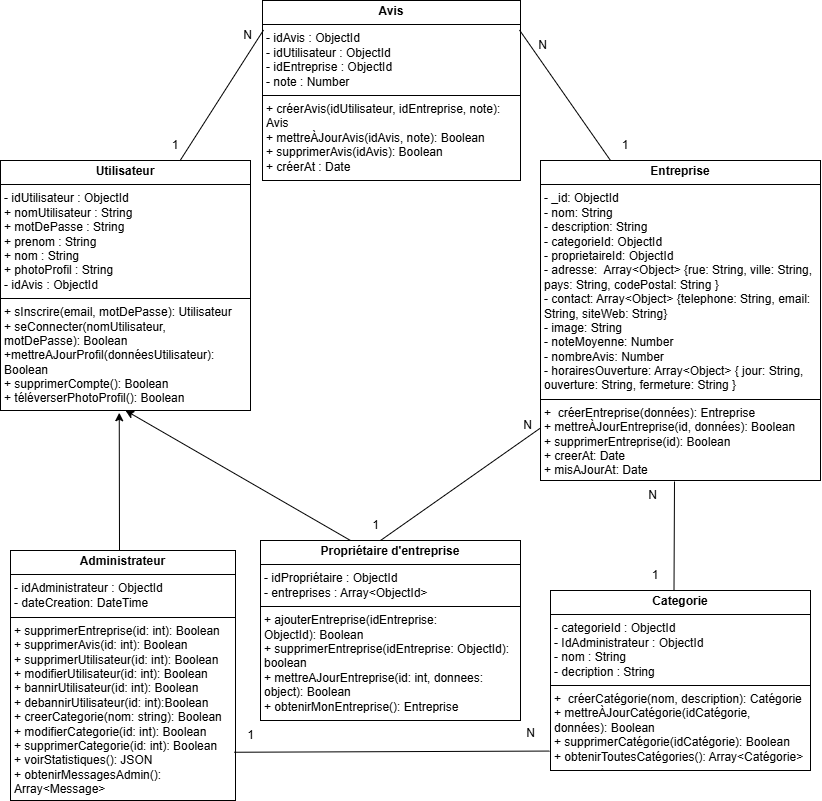

The diagram above was exported from draw.io. Its source (the exported page's mxGraphModel, read from the mxfile embedded in the PNG):
<mxGraphModel dx="1819" dy="814" grid="1" gridSize="10" guides="1" tooltips="1" connect="1" arrows="1" fold="1" page="1" pageScale="1" pageWidth="827" pageHeight="1169" math="0" shadow="0">
  <root>
    <mxCell id="0" />
    <mxCell id="1" parent="0" />
    <mxCell id="Ztwkg9DwIfdepFcj91c6-2" value="&lt;p style=&quot;margin:0px;margin-top:4px;text-align:center;&quot;&gt;&lt;b&gt;Avis&lt;/b&gt;&lt;/p&gt;&lt;hr size=&quot;1&quot; style=&quot;border-style:solid;&quot;&gt;&lt;p style=&quot;margin:0px;margin-left:4px;&quot;&gt;- idAvis : ObjectId&amp;nbsp; &amp;nbsp; &amp;nbsp; &amp;nbsp;&amp;nbsp;&lt;/p&gt;&lt;p style=&quot;margin:0px;margin-left:4px;&quot;&gt;- idUtilisateur : ObjectId&amp;nbsp; &amp;nbsp;&lt;/p&gt;&lt;p style=&quot;margin:0px;margin-left:4px;&quot;&gt;- idEntreprise : ObjectId&lt;/p&gt;&lt;p style=&quot;margin:0px;margin-left:4px;&quot;&gt;- note : Number&amp;nbsp; &amp;nbsp;&lt;/p&gt;&lt;hr size=&quot;1&quot; style=&quot;border-style:solid;&quot;&gt;&lt;p style=&quot;margin:0px;margin-left:4px;&quot;&gt;+ créerAvis(idUtilisateur, idEntreprise, note): Avis&lt;/p&gt;&lt;p style=&quot;margin:0px;margin-left:4px;&quot;&gt;+ mettreÀJourAvis(idAvis, note):&amp;nbsp;&lt;span style=&quot;background-color: transparent; color: light-dark(rgb(0, 0, 0), rgb(255, 255, 255));&quot;&gt;Boolean&amp;nbsp;&amp;nbsp;&lt;/span&gt;&lt;/p&gt;&lt;p style=&quot;margin:0px;margin-left:4px;&quot;&gt;+ supprimerAvis(idAvis):&amp;nbsp;&lt;span style=&quot;background-color: transparent; color: light-dark(rgb(0, 0, 0), rgb(255, 255, 255));&quot;&gt;Boolean&amp;nbsp;&lt;/span&gt;&lt;/p&gt;&lt;p style=&quot;margin:0px;margin-left:4px;&quot;&gt;+ créer&lt;span style=&quot;background-color: transparent; color: light-dark(rgb(0, 0, 0), rgb(255, 255, 255));&quot;&gt;At : Date&lt;/span&gt;&lt;/p&gt;" style="verticalAlign=top;align=left;overflow=fill;html=1;whiteSpace=wrap;" parent="1" vertex="1">
      <mxGeometry x="262" width="258" height="180" as="geometry" />
    </mxCell>
    <mxCell id="K6Jd6_NAW1np-vbmV9S1-3" value="&lt;p style=&quot;margin:0px;margin-top:4px;text-align:center;&quot;&gt;&lt;b&gt;Utilisateur&lt;/b&gt;&lt;/p&gt;&lt;hr size=&quot;1&quot; style=&quot;border-style:solid;&quot;&gt;&lt;p style=&quot;margin:0px;margin-left:4px;&quot;&gt;- idUtilisateur : ObjectId&amp;nbsp; &amp;nbsp; &amp;nbsp; &amp;nbsp; &amp;nbsp;&lt;/p&gt;&lt;p style=&quot;margin:0px;margin-left:4px;&quot;&gt;+ nomUtilisateur : String&amp;nbsp; &amp;nbsp; &amp;nbsp; &amp;nbsp; &amp;nbsp; &amp;nbsp;&lt;/p&gt;&lt;p style=&quot;margin:0px;margin-left:4px;&quot;&gt;+ motDePasse : String&amp;nbsp; &amp;nbsp; &amp;nbsp; &amp;nbsp; &amp;nbsp; &amp;nbsp; &amp;nbsp;&amp;nbsp;&lt;/p&gt;&lt;p style=&quot;margin:0px;margin-left:4px;&quot;&gt;+ prenom : String&amp;nbsp; &amp;nbsp; &amp;nbsp; &amp;nbsp; &amp;nbsp; &amp;nbsp; &amp;nbsp; &amp;nbsp; &amp;nbsp; &amp;nbsp;&lt;/p&gt;&lt;p style=&quot;margin:0px;margin-left:4px;&quot;&gt;+ nom : String&amp;nbsp; &amp;nbsp; &amp;nbsp; &amp;nbsp; &amp;nbsp; &amp;nbsp; &amp;nbsp; &amp;nbsp; &amp;nbsp; &amp;nbsp;&amp;nbsp;&lt;/p&gt;&lt;p style=&quot;margin:0px;margin-left:4px;&quot;&gt;&lt;span style=&quot;background-color: transparent;&quot;&gt;+ photoProfil : String&amp;nbsp;&amp;nbsp;&lt;/span&gt;&lt;span style=&quot;background-color: transparent; color: light-dark(rgb(0, 0, 0), rgb(255, 255, 255));&quot;&gt;&amp;nbsp;&lt;/span&gt;&lt;/p&gt;&lt;p style=&quot;margin:0px;margin-left:4px;&quot;&gt;&lt;span style=&quot;background-color: transparent; color: light-dark(rgb(0, 0, 0), rgb(255, 255, 255));&quot;&gt;- idAvis : ObjectId&lt;br&gt;&lt;/span&gt;&lt;/p&gt;&lt;hr size=&quot;1&quot; style=&quot;border-style:solid;&quot;&gt;&lt;p style=&quot;margin:0px;margin-left:4px;&quot;&gt;+ sInscrire(email, motDePasse): Utilisateur&amp;nbsp;&amp;nbsp;&lt;/p&gt;&lt;p style=&quot;margin:0px;margin-left:4px;&quot;&gt;+ seConnecter(nomUtilisateur, motDePasse):&amp;nbsp;&lt;span style=&quot;background-color: transparent; color: light-dark(rgb(0, 0, 0), rgb(255, 255, 255));&quot;&gt;Boolean&amp;nbsp;&amp;nbsp;&lt;/span&gt;&lt;/p&gt;&lt;p style=&quot;margin:0px;margin-left:4px;&quot;&gt;&lt;span style=&quot;background-color: transparent; color: light-dark(rgb(0, 0, 0), rgb(255, 255, 255));&quot;&gt;+mettreAJourProfil(donnéesUtilisateur):&amp;nbsp;&lt;/span&gt;&lt;/p&gt;&lt;p style=&quot;margin:0px;margin-left:4px;&quot;&gt;&lt;span style=&quot;background-color: transparent; color: light-dark(rgb(0, 0, 0), rgb(255, 255, 255));&quot;&gt;Boolean&amp;nbsp;&amp;nbsp;&lt;/span&gt;&lt;/p&gt;&lt;p style=&quot;margin:0px;margin-left:4px;&quot;&gt;&lt;span style=&quot;background-color: transparent; color: light-dark(rgb(0, 0, 0), rgb(255, 255, 255));&quot;&gt;+ supprimerCompte():&amp;nbsp;&lt;/span&gt;&lt;span style=&quot;background-color: transparent; color: light-dark(rgb(0, 0, 0), rgb(255, 255, 255));&quot;&gt;Boolean&amp;nbsp;&amp;nbsp;&lt;/span&gt;&lt;/p&gt;&lt;p style=&quot;margin:0px;margin-left:4px;&quot;&gt;+ téléverserPhotoProfil():&amp;nbsp;&lt;span style=&quot;background-color: transparent; color: light-dark(rgb(0, 0, 0), rgb(255, 255, 255));&quot;&gt;Boolean&amp;nbsp;&amp;nbsp;&lt;/span&gt;&lt;/p&gt;" style="verticalAlign=top;align=left;overflow=fill;html=1;whiteSpace=wrap;" parent="1" vertex="1">
      <mxGeometry y="160" width="250" height="250" as="geometry" />
    </mxCell>
    <mxCell id="K6Jd6_NAW1np-vbmV9S1-4" value="&lt;p style=&quot;margin:0px;margin-top:4px;text-align:center;&quot;&gt;&lt;b&gt;Categorie&lt;/b&gt;&lt;/p&gt;&lt;hr size=&quot;1&quot; style=&quot;border-style:solid;&quot;&gt;&lt;p style=&quot;margin:0px;margin-left:4px;&quot;&gt;- categorieId : ObjectId&lt;/p&gt;&lt;p style=&quot;margin:0px;margin-left:4px;&quot;&gt;-&amp;nbsp;&lt;span style=&quot;background-color: transparent; color: light-dark(rgb(0, 0, 0), rgb(255, 255, 255));&quot;&gt;IdA&lt;/span&gt;&lt;span style=&quot;background-color: transparent; color: light-dark(rgb(0, 0, 0), rgb(255, 255, 255));&quot;&gt;dministrateur : ObjectId&lt;/span&gt;&lt;/p&gt;&lt;p style=&quot;margin:0px;margin-left:4px;&quot;&gt;- nom : String&amp;nbsp;&lt;/p&gt;&lt;p style=&quot;margin:0px;margin-left:4px;&quot;&gt;- decription : String&amp;nbsp;&lt;/p&gt;&lt;hr size=&quot;1&quot; style=&quot;border-style:solid;&quot;&gt;&lt;p style=&quot;margin:0px;margin-left:4px;&quot;&gt;+&amp;nbsp;&lt;span style=&quot;background-color: transparent;&quot;&gt;&amp;nbsp;créerCatégorie(nom, description): Catégorie&lt;/span&gt;&lt;/p&gt;&lt;p style=&quot;margin:0px;margin-left:4px;&quot;&gt;+ mettreÀJourCatégorie(idCatégorie, données):&amp;nbsp;&lt;span style=&quot;background-color: transparent; color: light-dark(rgb(0, 0, 0), rgb(255, 255, 255));&quot;&gt;Boolean&amp;nbsp;&amp;nbsp;&lt;/span&gt;&lt;/p&gt;&lt;p style=&quot;margin:0px;margin-left:4px;&quot;&gt;+ supprimerCatégorie(idCatégorie):&amp;nbsp;&lt;span style=&quot;background-color: transparent; color: light-dark(rgb(0, 0, 0), rgb(255, 255, 255));&quot;&gt;Boolean&amp;nbsp;&amp;nbsp;&lt;/span&gt;&lt;/p&gt;&lt;p style=&quot;margin:0px;margin-left:4px;&quot;&gt;+ obtenirToutesCatégories(): Array&amp;lt;Catégorie&amp;gt;&lt;/p&gt;" style="verticalAlign=top;align=left;overflow=fill;html=1;whiteSpace=wrap;" parent="1" vertex="1">
      <mxGeometry x="550" y="590" width="260" height="180" as="geometry" />
    </mxCell>
    <mxCell id="K6Jd6_NAW1np-vbmV9S1-6" value="&lt;p style=&quot;margin:0px;margin-top:4px;text-align:center;&quot;&gt;&lt;b&gt;Entreprise&lt;/b&gt;&lt;/p&gt;&lt;hr size=&quot;1&quot; style=&quot;border-style:solid;&quot;&gt;&lt;p style=&quot;margin:0px;margin-left:4px;&quot;&gt;&lt;span style=&quot;background-color: transparent;&quot;&gt;- _id: ObjectId&amp;nbsp; &amp;nbsp; &amp;nbsp; &amp;nbsp; &amp;nbsp; &amp;nbsp; &amp;nbsp; &amp;nbsp;&amp;nbsp;&lt;/span&gt;&lt;/p&gt;&lt;p style=&quot;margin:0px;margin-left:4px;&quot;&gt;- nom: String&amp;nbsp; &amp;nbsp; &amp;nbsp; &amp;nbsp; &amp;nbsp; &amp;nbsp; &amp;nbsp; &amp;nbsp; &amp;nbsp;&amp;nbsp;&lt;/p&gt;&lt;p style=&quot;margin:0px;margin-left:4px;&quot;&gt;- description: String&amp;nbsp; &amp;nbsp; &amp;nbsp; &amp;nbsp; &amp;nbsp;&amp;nbsp;&lt;/p&gt;&lt;p style=&quot;margin:0px;margin-left:4px;&quot;&gt;- categorieId: ObjectId&lt;/p&gt;&lt;p style=&quot;margin:0px;margin-left:4px;&quot;&gt;- proprietaireId: ObjectId&lt;/p&gt;&lt;p style=&quot;margin:0px;margin-left:4px;&quot;&gt;- adresse:&amp;nbsp; Array&amp;lt;Object&amp;gt; {rue: String, ville: String, pays: String, codePostal: String }&lt;/p&gt;&lt;p style=&quot;margin:0px;margin-left:4px;&quot;&gt;- contact: Array&amp;lt;Object&amp;gt; {telephone: String, email: String, siteWeb: String}&lt;/p&gt;&lt;p style=&quot;margin:0px;margin-left:4px;&quot;&gt;- image: String&lt;/p&gt;&lt;p style=&quot;margin:0px;margin-left:4px;&quot;&gt;- noteMoyenne: Number&lt;/p&gt;&lt;p style=&quot;margin:0px;margin-left:4px;&quot;&gt;- nombreAvis: Number&lt;/p&gt;&lt;p style=&quot;margin:0px;margin-left:4px;&quot;&gt;- horairesOuverture: Array&amp;lt;Object&amp;gt; { jour: String, ouverture: String, fermeture: String }&lt;br&gt;&lt;/p&gt;&lt;hr size=&quot;1&quot; style=&quot;border-style:solid;&quot;&gt;&lt;p style=&quot;margin:0px;margin-left:4px;&quot;&gt;+&amp;nbsp;&lt;span style=&quot;background-color: transparent;&quot;&gt;&amp;nbsp;créer&lt;/span&gt;Entreprise&lt;span style=&quot;background-color: transparent;&quot;&gt;(données):&amp;nbsp;&lt;/span&gt;&lt;span style=&quot;background-color: transparent; color: light-dark(rgb(0, 0, 0), rgb(255, 255, 255));&quot;&gt;Entreprise&lt;/span&gt;&lt;/p&gt;&lt;p style=&quot;margin:0px;margin-left:4px;&quot;&gt;+ mettreÀJourEntreprise(id, données):&amp;nbsp;&lt;span style=&quot;background-color: transparent; color: light-dark(rgb(0, 0, 0), rgb(255, 255, 255));&quot;&gt;Boolean&amp;nbsp;&amp;nbsp;&lt;/span&gt;&lt;/p&gt;&lt;p style=&quot;margin:0px;margin-left:4px;&quot;&gt;+ supprimerEntreprise(id):&amp;nbsp;&lt;span style=&quot;background-color: transparent; color: light-dark(rgb(0, 0, 0), rgb(255, 255, 255));&quot;&gt;Boolean&amp;nbsp;&amp;nbsp;&lt;/span&gt;&lt;/p&gt;&lt;p style=&quot;margin:0px;margin-left:4px;&quot;&gt;&lt;span style=&quot;background-color: transparent; color: light-dark(rgb(0, 0, 0), rgb(255, 255, 255));&quot;&gt;+ creerAt: Date&lt;/span&gt;&lt;/p&gt;&lt;p style=&quot;margin: 0px 0px 0px 4px;&quot;&gt;&lt;span style=&quot;background-color: transparent; color: light-dark(rgb(0, 0, 0), rgb(255, 255, 255));&quot;&gt;+ misAJourAt: Date&amp;nbsp; &amp;nbsp;&lt;/span&gt;&lt;/p&gt;" style="verticalAlign=top;align=left;overflow=fill;html=1;whiteSpace=wrap;" parent="1" vertex="1">
      <mxGeometry x="540" y="160" width="280" height="320" as="geometry" />
    </mxCell>
    <mxCell id="cobbqYuCgLEPwfnxb708-3" value="" style="endArrow=none;html=1;rounded=0;entryX=0.25;entryY=0;entryDx=0;entryDy=0;exitX=0.996;exitY=0.164;exitDx=0;exitDy=0;exitPerimeter=0;" parent="1" source="Ztwkg9DwIfdepFcj91c6-2" target="K6Jd6_NAW1np-vbmV9S1-6" edge="1">
      <mxGeometry width="50" height="50" relative="1" as="geometry">
        <mxPoint x="520" y="50" as="sourcePoint" />
        <mxPoint x="430" y="70" as="targetPoint" />
      </mxGeometry>
    </mxCell>
    <mxCell id="cobbqYuCgLEPwfnxb708-8" value="&lt;p style=&quot;margin:0px;margin-top:4px;text-align:center;&quot;&gt;&lt;b&gt;Propriétaire d'entreprise&lt;/b&gt;&lt;/p&gt;&lt;hr size=&quot;1&quot; style=&quot;border-style:solid;&quot;&gt;&lt;p style=&quot;margin: 0px 0px 0px 4px;&quot;&gt;- idPropriétaire : ObjectId&amp;nbsp; &amp;nbsp; &amp;nbsp; &amp;nbsp; &amp;nbsp;&lt;/p&gt;&lt;p style=&quot;margin:0px;margin-left:4px;&quot;&gt;&lt;span style=&quot;background-color: transparent; color: light-dark(rgb(0, 0, 0), rgb(255, 255, 255));&quot;&gt;- entreprises : Array&amp;lt;ObjectId&amp;gt;&lt;/span&gt;&lt;/p&gt;&lt;hr size=&quot;1&quot; style=&quot;border-style:solid;&quot;&gt;&lt;p style=&quot;margin:0px;margin-left:4px;&quot;&gt;&lt;span style=&quot;background-color: transparent; color: light-dark(rgb(0, 0, 0), rgb(255, 255, 255));&quot;&gt;+ ajouterEntreprise(idEntreprise: ObjectId):&amp;nbsp;&lt;/span&gt;&lt;span style=&quot;background-color: transparent; color: light-dark(rgb(0, 0, 0), rgb(255, 255, 255));&quot;&gt;Boolean&amp;nbsp;&amp;nbsp;&lt;/span&gt;&lt;/p&gt;&lt;p style=&quot;margin:0px;margin-left:4px;&quot;&gt;+ supprimerEntreprise(idEntreprise: ObjectId): boolean&lt;/p&gt;&lt;p style=&quot;margin:0px;margin-left:4px;&quot;&gt;+&amp;nbsp;mettreAJourEntreprise(id: int, donnees: object): Boolean&lt;/p&gt;&lt;p style=&quot;margin:0px;margin-left:4px;&quot;&gt;&lt;span style=&quot;background-color: transparent;&quot;&gt;+&amp;nbsp;&lt;/span&gt;&lt;span style=&quot;background-color: transparent; color: light-dark(rgb(0, 0, 0), rgb(255, 255, 255));&quot;&gt;obtenirMonEntreprise(): Entreprise&lt;/span&gt;&lt;/p&gt;&lt;div&gt;&lt;span style=&quot;background-color: transparent; color: light-dark(rgb(0, 0, 0), rgb(255, 255, 255));&quot;&gt;&lt;br&gt;&lt;/span&gt;&lt;/div&gt;&lt;div&gt;&lt;span style=&quot;background-color: transparent; color: light-dark(rgb(0, 0, 0), rgb(255, 255, 255));&quot;&gt;&lt;br&gt;&lt;/span&gt;&lt;/div&gt;&lt;p style=&quot;margin:0px;margin-left:4px;&quot;&gt;&lt;span style=&quot;background-color: transparent; color: light-dark(rgb(0, 0, 0), rgb(255, 255, 255));&quot;&gt;&amp;nbsp;&lt;/span&gt;&lt;/p&gt;&lt;p style=&quot;margin:0px;margin-left:4px;&quot;&gt;&lt;span style=&quot;background-color: transparent; color: light-dark(rgb(0, 0, 0), rgb(255, 255, 255));&quot;&gt;&lt;br&gt;&lt;/span&gt;&lt;/p&gt;" style="verticalAlign=top;align=left;overflow=fill;html=1;whiteSpace=wrap;" parent="1" vertex="1">
      <mxGeometry x="260" y="540" width="260" height="180" as="geometry" />
    </mxCell>
    <mxCell id="cobbqYuCgLEPwfnxb708-16" value="" style="endArrow=none;html=1;rounded=0;entryX=1;entryY=0.5;entryDx=0;entryDy=0;" parent="1" edge="1">
      <mxGeometry width="50" height="50" relative="1" as="geometry">
        <mxPoint x="380" y="540" as="sourcePoint" />
        <mxPoint x="540" y="427.5" as="targetPoint" />
        <Array as="points" />
      </mxGeometry>
    </mxCell>
    <mxCell id="cobbqYuCgLEPwfnxb708-17" value="1" style="text;html=1;align=center;verticalAlign=middle;whiteSpace=wrap;rounded=0;" parent="1" vertex="1">
      <mxGeometry x="640" y="560" width="30" height="30" as="geometry" />
    </mxCell>
    <mxCell id="cobbqYuCgLEPwfnxb708-20" value="" style="endArrow=none;html=1;rounded=0;" parent="1" edge="1">
      <mxGeometry width="50" height="50" relative="1" as="geometry">
        <mxPoint x="673.5" y="590" as="sourcePoint" />
        <mxPoint x="674" y="481" as="targetPoint" />
      </mxGeometry>
    </mxCell>
    <mxCell id="cobbqYuCgLEPwfnxb708-21" value="N" style="text;html=1;align=center;verticalAlign=middle;whiteSpace=wrap;rounded=0;" parent="1" vertex="1">
      <mxGeometry x="640" y="480" width="25" height="30" as="geometry" />
    </mxCell>
    <mxCell id="cobbqYuCgLEPwfnxb708-22" value="N" style="text;html=1;align=center;verticalAlign=middle;whiteSpace=wrap;rounded=0;" parent="1" vertex="1">
      <mxGeometry x="235" y="20" width="25" height="30" as="geometry" />
    </mxCell>
    <mxCell id="cobbqYuCgLEPwfnxb708-24" value="N" style="text;html=1;align=center;verticalAlign=middle;whiteSpace=wrap;rounded=0;" parent="1" vertex="1">
      <mxGeometry x="530" y="30" width="25" height="30" as="geometry" />
    </mxCell>
    <mxCell id="cobbqYuCgLEPwfnxb708-25" value="N" style="text;html=1;align=center;verticalAlign=middle;whiteSpace=wrap;rounded=0;" parent="1" vertex="1">
      <mxGeometry x="515" y="410" width="25" height="30" as="geometry" />
    </mxCell>
    <mxCell id="cobbqYuCgLEPwfnxb708-27" value="1" style="text;html=1;align=center;verticalAlign=middle;whiteSpace=wrap;rounded=0;" parent="1" vertex="1">
      <mxGeometry x="160" y="130" width="30" height="30" as="geometry" />
    </mxCell>
    <mxCell id="cobbqYuCgLEPwfnxb708-28" value="1" style="text;html=1;align=center;verticalAlign=middle;whiteSpace=wrap;rounded=0;" parent="1" vertex="1">
      <mxGeometry x="610" y="130" width="30" height="30" as="geometry" />
    </mxCell>
    <mxCell id="cobbqYuCgLEPwfnxb708-44" value="" style="endArrow=none;html=1;rounded=0;exitX=0.718;exitY=0.001;exitDx=0;exitDy=0;exitPerimeter=0;entryX=0.004;entryY=0.164;entryDx=0;entryDy=0;entryPerimeter=0;" parent="1" source="K6Jd6_NAW1np-vbmV9S1-3" target="Ztwkg9DwIfdepFcj91c6-2" edge="1">
      <mxGeometry width="50" height="50" relative="1" as="geometry">
        <mxPoint x="230" y="90" as="sourcePoint" />
        <mxPoint x="280" y="40" as="targetPoint" />
      </mxGeometry>
    </mxCell>
    <mxCell id="Sl6WZLtCYmmnrXM4lUFh-1" value="&lt;p style=&quot;margin:0px;margin-top:4px;text-align:center;&quot;&gt;&lt;b&gt;Administrateur&lt;/b&gt;&lt;/p&gt;&lt;hr size=&quot;1&quot; style=&quot;border-style:solid;&quot;&gt;&lt;p style=&quot;margin: 0px 0px 0px 4px;&quot;&gt;- idAdministrateur : ObjectId&amp;nbsp; &amp;nbsp; &amp;nbsp; &amp;nbsp; &amp;nbsp;&lt;/p&gt;&lt;p style=&quot;margin:0px;margin-left:4px;&quot;&gt;&lt;span style=&quot;background-color: transparent; color: light-dark(rgb(0, 0, 0), rgb(255, 255, 255));&quot;&gt;- dateCreation: DateTime&lt;/span&gt;&lt;span style=&quot;background-color: transparent; color: light-dark(rgb(255, 255, 255), rgb(18, 18, 18)); font-family: var(--ds-font-family-code); font-size: 12.573px;&quot;&gt;jj&lt;/span&gt;&lt;/p&gt;&lt;hr size=&quot;1&quot; style=&quot;border-style:solid;&quot;&gt;&lt;p style=&quot;margin:0px;margin-left:4px;&quot;&gt;&lt;span style=&quot;background-color: transparent;&quot;&gt;+&amp;nbsp;&lt;/span&gt;&lt;span style=&quot;background-color: transparent; color: light-dark(rgb(0, 0, 0), rgb(255, 255, 255));&quot;&gt;supprimerEntreprise(id: int): Boolean&lt;/span&gt;&lt;/p&gt;&lt;p style=&quot;margin:0px;margin-left:4px;&quot;&gt;+ supprimerAvis(id: int): Boolean&amp;nbsp;&amp;nbsp;&lt;/p&gt;&lt;p style=&quot;margin:0px;margin-left:4px;&quot;&gt;+ supprimerUtilisateur(id: int): Boolean&amp;nbsp;&lt;/p&gt;&lt;p style=&quot;margin:0px;margin-left:4px;&quot;&gt;&lt;span style=&quot;background-color: transparent; color: light-dark(rgb(0, 0, 0), rgb(255, 255, 255));&quot;&gt;+ modifierUtilisateur(id: int): Boolean&amp;nbsp;&lt;/span&gt;&lt;span style=&quot;background-color: transparent; color: light-dark(rgb(0, 0, 0), rgb(255, 255, 255));&quot;&gt;&amp;nbsp;&lt;/span&gt;&amp;nbsp;&lt;/p&gt;&lt;p style=&quot;margin:0px;margin-left:4px;&quot;&gt;+ bannirUtilisateur(id: int): Boolean&amp;nbsp; &amp;nbsp; &amp;nbsp;&amp;nbsp;&lt;/p&gt;&lt;p style=&quot;margin:0px;margin-left:4px;&quot;&gt;+ debannirUtilisateur(id: int):Boolean&amp;nbsp; &amp;nbsp;&lt;/p&gt;&lt;p style=&quot;margin:0px;margin-left:4px;&quot;&gt;+ creerCategorie(nom: string): Boolean&amp;nbsp; &amp;nbsp;&lt;/p&gt;&lt;p style=&quot;margin:0px;margin-left:4px;&quot;&gt;+ modifierCategorie(id: int): Boolean&amp;nbsp; &amp;nbsp; &amp;nbsp;&lt;/p&gt;&lt;p style=&quot;margin:0px;margin-left:4px;&quot;&gt;+ supprimerCategorie(id: int): Boolean&amp;nbsp; &amp;nbsp;&lt;span style=&quot;background-color: transparent; color: light-dark(rgb(0, 0, 0), rgb(255, 255, 255));&quot;&gt;&amp;nbsp; &lt;/span&gt;&lt;span style=&quot;background-color: transparent; color: light-dark(rgb(0, 0, 0), rgb(255, 255, 255));&quot;&gt;+ voirStatistiques(): JSON&amp;nbsp;&amp;nbsp;&lt;/span&gt;&lt;/p&gt;&lt;p style=&quot;margin:0px;margin-left:4px;&quot;&gt;&lt;span style=&quot;background-color: transparent; color: light-dark(rgb(0, 0, 0), rgb(255, 255, 255));&quot;&gt;+&amp;nbsp;&lt;/span&gt;&lt;span style=&quot;background-color: transparent; color: light-dark(rgb(0, 0, 0), rgb(255, 255, 255));&quot;&gt;obtenirMessagesAdmin(): Array&amp;lt;Message&amp;gt;&lt;/span&gt;&lt;/p&gt;" style="verticalAlign=top;align=left;overflow=fill;html=1;whiteSpace=wrap;" parent="1" vertex="1">
      <mxGeometry x="10" y="550" width="225" height="250" as="geometry" />
    </mxCell>
    <mxCell id="gDIYGknhu6lsyVBTvvXU-1" value="" style="endArrow=classic;html=1;rounded=0;entryX=0.475;entryY=1.009;entryDx=0;entryDy=0;entryPerimeter=0;" parent="1" target="K6Jd6_NAW1np-vbmV9S1-3" edge="1">
      <mxGeometry width="50" height="50" relative="1" as="geometry">
        <mxPoint x="119" y="550" as="sourcePoint" />
        <mxPoint x="100" y="480" as="targetPoint" />
      </mxGeometry>
    </mxCell>
    <mxCell id="gDIYGknhu6lsyVBTvvXU-2" value="" style="endArrow=classic;html=1;rounded=0;entryX=0.5;entryY=1;entryDx=0;entryDy=0;" parent="1" edge="1" target="K6Jd6_NAW1np-vbmV9S1-3">
      <mxGeometry width="50" height="50" relative="1" as="geometry">
        <mxPoint x="350" y="540" as="sourcePoint" />
        <mxPoint x="140" y="440" as="targetPoint" />
      </mxGeometry>
    </mxCell>
    <mxCell id="gDIYGknhu6lsyVBTvvXU-3" value="1" style="text;html=1;align=center;verticalAlign=middle;resizable=0;points=[];autosize=1;strokeColor=none;fillColor=none;" parent="1" vertex="1">
      <mxGeometry x="360" y="510" width="30" height="30" as="geometry" />
    </mxCell>
    <mxCell id="3vzljWkZSBz4kK3a3mi2-1" value="" style="endArrow=none;html=1;rounded=0;entryX=-0.004;entryY=0.892;entryDx=0;entryDy=0;entryPerimeter=0;exitX=0.994;exitY=0.807;exitDx=0;exitDy=0;exitPerimeter=0;" edge="1" parent="1" source="Sl6WZLtCYmmnrXM4lUFh-1" target="K6Jd6_NAW1np-vbmV9S1-4">
      <mxGeometry width="50" height="50" relative="1" as="geometry">
        <mxPoint x="340" y="810" as="sourcePoint" />
        <mxPoint x="390" y="760" as="targetPoint" />
      </mxGeometry>
    </mxCell>
    <mxCell id="3vzljWkZSBz4kK3a3mi2-2" value="1" style="text;html=1;align=center;verticalAlign=middle;resizable=0;points=[];autosize=1;strokeColor=none;fillColor=none;" vertex="1" parent="1">
      <mxGeometry x="235" y="720" width="30" height="30" as="geometry" />
    </mxCell>
    <mxCell id="3vzljWkZSBz4kK3a3mi2-3" value="N" style="text;html=1;align=center;verticalAlign=middle;resizable=0;points=[];autosize=1;strokeColor=none;fillColor=none;" vertex="1" parent="1">
      <mxGeometry x="515" y="718" width="30" height="30" as="geometry" />
    </mxCell>
  </root>
</mxGraphModel>